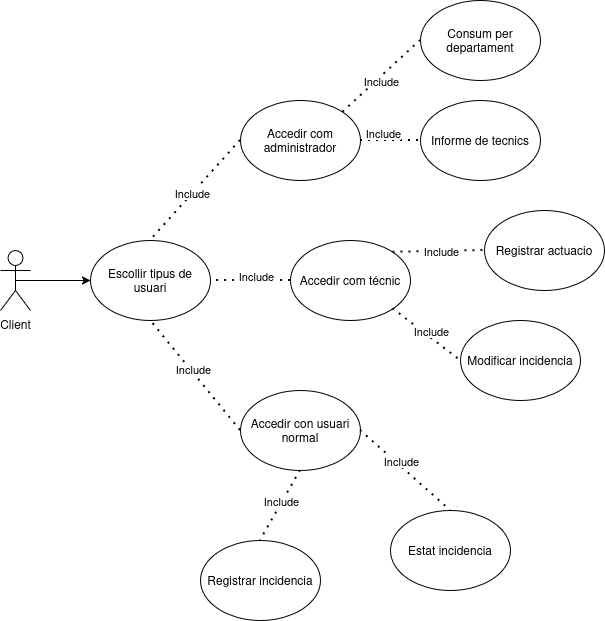

The diagram above was exported from draw.io. Its source (the exported page's mxGraphModel, read from the mxfile embedded in the PNG):
<mxGraphModel dx="1294" dy="795" grid="1" gridSize="10" guides="1" tooltips="1" connect="1" arrows="1" fold="1" page="1" pageScale="1" pageWidth="827" pageHeight="1169" math="0" shadow="0">
  <root>
    <mxCell id="0" />
    <mxCell id="1" parent="0" />
    <mxCell id="OlIVRMbuTcgB9o6yfz30-1" parent="1" style="shape=umlActor;verticalLabelPosition=bottom;verticalAlign=top;html=1;outlineConnect=0;" value="Client" vertex="1">
      <mxGeometry height="60" width="30" x="70" y="280" as="geometry" />
    </mxCell>
    <mxCell id="OlIVRMbuTcgB9o6yfz30-2" parent="1" style="ellipse;whiteSpace=wrap;html=1;" value="Escollir tipus de usuari" vertex="1">
      <mxGeometry height="80" width="120" x="160" y="270" as="geometry" />
    </mxCell>
    <mxCell id="OlIVRMbuTcgB9o6yfz30-3" parent="1" style="ellipse;whiteSpace=wrap;html=1;" value="Accedir com administrador" vertex="1">
      <mxGeometry height="80" width="120" x="310" y="130" as="geometry" />
    </mxCell>
    <mxCell id="OlIVRMbuTcgB9o6yfz30-4" parent="1" style="ellipse;whiteSpace=wrap;html=1;" value="&lt;div&gt;Accedir com técnic&lt;/div&gt;" vertex="1">
      <mxGeometry height="80" width="120" x="360" y="270" as="geometry" />
    </mxCell>
    <mxCell id="OlIVRMbuTcgB9o6yfz30-5" parent="1" style="ellipse;whiteSpace=wrap;html=1;" value="Accedir con usuari normal" vertex="1">
      <mxGeometry height="80" width="120" x="310" y="420" as="geometry" />
    </mxCell>
    <mxCell id="OlIVRMbuTcgB9o6yfz30-6" edge="1" parent="1" source="OlIVRMbuTcgB9o6yfz30-3" style="endArrow=none;dashed=1;html=1;dashPattern=1 3;strokeWidth=2;rounded=0;entryX=0.5;entryY=0;entryDx=0;entryDy=0;exitX=0;exitY=0.5;exitDx=0;exitDy=0;" target="OlIVRMbuTcgB9o6yfz30-2" value="">
      <mxGeometry height="50" relative="1" width="50" as="geometry">
        <mxPoint x="190" y="430" as="sourcePoint" />
        <mxPoint x="240" y="380" as="targetPoint" />
      </mxGeometry>
    </mxCell>
    <mxCell id="OlIVRMbuTcgB9o6yfz30-9" connectable="0" parent="OlIVRMbuTcgB9o6yfz30-6" style="edgeLabel;html=1;align=center;verticalAlign=middle;resizable=0;points=[];" value="Include" vertex="1">
      <mxGeometry relative="1" x="0.0619" y="-2" as="geometry">
        <mxPoint y="1" as="offset" />
      </mxGeometry>
    </mxCell>
    <mxCell id="OlIVRMbuTcgB9o6yfz30-7" edge="1" parent="1" source="OlIVRMbuTcgB9o6yfz30-4" style="endArrow=none;dashed=1;html=1;dashPattern=1 3;strokeWidth=2;rounded=0;entryX=1;entryY=0.5;entryDx=0;entryDy=0;exitX=0;exitY=0.5;exitDx=0;exitDy=0;" target="OlIVRMbuTcgB9o6yfz30-2" value="">
      <mxGeometry height="50" relative="1" width="50" as="geometry">
        <mxPoint x="260" y="440" as="sourcePoint" />
        <mxPoint x="180" y="530" as="targetPoint" />
      </mxGeometry>
    </mxCell>
    <mxCell id="OlIVRMbuTcgB9o6yfz30-10" connectable="0" parent="OlIVRMbuTcgB9o6yfz30-7" style="edgeLabel;html=1;align=center;verticalAlign=middle;resizable=0;points=[];" value="Include" vertex="1">
      <mxGeometry relative="1" x="-0.125" y="-5" as="geometry">
        <mxPoint as="offset" />
      </mxGeometry>
    </mxCell>
    <mxCell id="OlIVRMbuTcgB9o6yfz30-8" edge="1" parent="1" source="OlIVRMbuTcgB9o6yfz30-5" style="endArrow=none;dashed=1;html=1;dashPattern=1 3;strokeWidth=2;rounded=0;entryX=0.5;entryY=1;entryDx=0;entryDy=0;exitX=0;exitY=0.5;exitDx=0;exitDy=0;" target="OlIVRMbuTcgB9o6yfz30-2" value="">
      <mxGeometry height="50" relative="1" width="50" as="geometry">
        <mxPoint x="270" y="470" as="sourcePoint" />
        <mxPoint x="190" y="560" as="targetPoint" />
      </mxGeometry>
    </mxCell>
    <mxCell id="OlIVRMbuTcgB9o6yfz30-11" connectable="0" parent="OlIVRMbuTcgB9o6yfz30-8" style="edgeLabel;html=1;align=center;verticalAlign=middle;resizable=0;points=[];" value="Include" vertex="1">
      <mxGeometry relative="1" x="0.103" y="-2" as="geometry">
        <mxPoint as="offset" />
      </mxGeometry>
    </mxCell>
    <mxCell id="OlIVRMbuTcgB9o6yfz30-12" edge="1" parent="1" source="OlIVRMbuTcgB9o6yfz30-1" style="endArrow=classic;html=1;rounded=0;exitX=0.5;exitY=0.5;exitDx=0;exitDy=0;exitPerimeter=0;entryX=0;entryY=0.5;entryDx=0;entryDy=0;" target="OlIVRMbuTcgB9o6yfz30-2" value="">
      <mxGeometry height="50" relative="1" width="50" as="geometry">
        <mxPoint x="140" y="430" as="sourcePoint" />
        <mxPoint x="190" y="380" as="targetPoint" />
      </mxGeometry>
    </mxCell>
    <mxCell id="OlIVRMbuTcgB9o6yfz30-14" parent="1" style="ellipse;whiteSpace=wrap;html=1;" value="Registrar incidencia" vertex="1">
      <mxGeometry height="80" width="120" x="270" y="570" as="geometry" />
    </mxCell>
    <mxCell id="OlIVRMbuTcgB9o6yfz30-15" parent="1" style="ellipse;whiteSpace=wrap;html=1;" value="Estat incidencia" vertex="1">
      <mxGeometry height="80" width="120" x="460" y="540" as="geometry" />
    </mxCell>
    <mxCell id="OlIVRMbuTcgB9o6yfz30-16" parent="1" style="ellipse;whiteSpace=wrap;html=1;" value="Modificar&amp;nbsp;incidencia" vertex="1">
      <mxGeometry height="80" width="120" x="530" y="350" as="geometry" />
    </mxCell>
    <mxCell id="OlIVRMbuTcgB9o6yfz30-17" parent="1" style="ellipse;whiteSpace=wrap;html=1;" value="Registrar actuacio" vertex="1">
      <mxGeometry height="80" width="120" x="554" y="240" as="geometry" />
    </mxCell>
    <mxCell id="OlIVRMbuTcgB9o6yfz30-18" parent="1" style="ellipse;whiteSpace=wrap;html=1;" value="Consum per departament" vertex="1">
      <mxGeometry height="80" width="120" x="490" y="30" as="geometry" />
    </mxCell>
    <mxCell id="OlIVRMbuTcgB9o6yfz30-19" parent="1" style="ellipse;whiteSpace=wrap;html=1;" value="Informe de tecnics" vertex="1">
      <mxGeometry height="80" width="120" x="490" y="130" as="geometry" />
    </mxCell>
    <mxCell id="OlIVRMbuTcgB9o6yfz30-20" edge="1" parent="1" source="OlIVRMbuTcgB9o6yfz30-5" style="endArrow=none;dashed=1;html=1;dashPattern=1 3;strokeWidth=2;rounded=0;exitX=0.5;exitY=1;exitDx=0;exitDy=0;entryX=0.5;entryY=0;entryDx=0;entryDy=0;" target="OlIVRMbuTcgB9o6yfz30-14" value="">
      <mxGeometry height="50" relative="1" width="50" as="geometry">
        <mxPoint x="90" y="550" as="sourcePoint" />
        <mxPoint x="140" y="500" as="targetPoint" />
      </mxGeometry>
    </mxCell>
    <mxCell id="OlIVRMbuTcgB9o6yfz30-21" edge="1" parent="1" source="OlIVRMbuTcgB9o6yfz30-5" style="endArrow=none;dashed=1;html=1;dashPattern=1 3;strokeWidth=2;rounded=0;exitX=1;exitY=0.5;exitDx=0;exitDy=0;entryX=0.5;entryY=0;entryDx=0;entryDy=0;" target="OlIVRMbuTcgB9o6yfz30-15" value="">
      <mxGeometry height="50" relative="1" width="50" as="geometry">
        <mxPoint x="590" y="530" as="sourcePoint" />
        <mxPoint x="640" y="480" as="targetPoint" />
      </mxGeometry>
    </mxCell>
    <mxCell id="OlIVRMbuTcgB9o6yfz30-22" edge="1" parent="1" source="OlIVRMbuTcgB9o6yfz30-4" style="endArrow=none;dashed=1;html=1;dashPattern=1 3;strokeWidth=2;rounded=0;exitX=1;exitY=1;exitDx=0;exitDy=0;entryX=0;entryY=0.5;entryDx=0;entryDy=0;" target="OlIVRMbuTcgB9o6yfz30-16" value="">
      <mxGeometry height="50" relative="1" width="50" as="geometry">
        <mxPoint x="670" y="490" as="sourcePoint" />
        <mxPoint x="720" y="440" as="targetPoint" />
      </mxGeometry>
    </mxCell>
    <mxCell id="OlIVRMbuTcgB9o6yfz30-23" edge="1" parent="1" source="OlIVRMbuTcgB9o6yfz30-4" style="endArrow=none;dashed=1;html=1;dashPattern=1 3;strokeWidth=2;rounded=0;exitX=1;exitY=0;exitDx=0;exitDy=0;entryX=0;entryY=0.5;entryDx=0;entryDy=0;" target="OlIVRMbuTcgB9o6yfz30-17" value="">
      <mxGeometry height="50" relative="1" width="50" as="geometry">
        <mxPoint x="700" y="230" as="sourcePoint" />
        <mxPoint x="750" y="180" as="targetPoint" />
      </mxGeometry>
    </mxCell>
    <mxCell id="OlIVRMbuTcgB9o6yfz30-25" edge="1" parent="1" source="OlIVRMbuTcgB9o6yfz30-3" style="endArrow=none;dashed=1;html=1;dashPattern=1 3;strokeWidth=2;rounded=0;exitX=1;exitY=0.5;exitDx=0;exitDy=0;entryX=0;entryY=0.5;entryDx=0;entryDy=0;" target="OlIVRMbuTcgB9o6yfz30-19" value="">
      <mxGeometry height="50" relative="1" width="50" as="geometry">
        <mxPoint x="680" y="210" as="sourcePoint" />
        <mxPoint x="730" y="160" as="targetPoint" />
      </mxGeometry>
    </mxCell>
    <mxCell id="OlIVRMbuTcgB9o6yfz30-26" edge="1" parent="1" source="OlIVRMbuTcgB9o6yfz30-3" style="endArrow=none;dashed=1;html=1;dashPattern=1 3;strokeWidth=2;rounded=0;exitX=1;exitY=0;exitDx=0;exitDy=0;entryX=0;entryY=0.5;entryDx=0;entryDy=0;" target="OlIVRMbuTcgB9o6yfz30-18" value="">
      <mxGeometry height="50" relative="1" width="50" as="geometry">
        <mxPoint x="330" y="120" as="sourcePoint" />
        <mxPoint x="380" y="70" as="targetPoint" />
      </mxGeometry>
    </mxCell>
    <mxCell id="OlIVRMbuTcgB9o6yfz30-27" connectable="0" parent="1" style="edgeLabel;html=1;align=center;verticalAlign=middle;resizable=0;points=[];" value="Include" vertex="1">
      <mxGeometry x="450" y="110" as="geometry" />
    </mxCell>
    <mxCell id="OlIVRMbuTcgB9o6yfz30-28" connectable="0" parent="1" style="edgeLabel;html=1;align=center;verticalAlign=middle;resizable=0;points=[];" value="Include" vertex="1">
      <mxGeometry x="450" y="160" as="geometry">
        <mxPoint x="2" y="2" as="offset" />
      </mxGeometry>
    </mxCell>
    <mxCell id="OlIVRMbuTcgB9o6yfz30-29" connectable="0" parent="1" style="edgeLabel;html=1;align=center;verticalAlign=middle;resizable=0;points=[];" value="Include" vertex="1">
      <mxGeometry x="510" y="280" as="geometry" />
    </mxCell>
    <mxCell id="OlIVRMbuTcgB9o6yfz30-30" connectable="0" parent="1" style="edgeLabel;html=1;align=center;verticalAlign=middle;resizable=0;points=[];" value="Include" vertex="1">
      <mxGeometry x="500" y="360" as="geometry" />
    </mxCell>
    <mxCell id="OlIVRMbuTcgB9o6yfz30-31" connectable="0" parent="1" style="edgeLabel;html=1;align=center;verticalAlign=middle;resizable=0;points=[];" value="Include" vertex="1">
      <mxGeometry x="470" y="490" as="geometry" />
    </mxCell>
    <mxCell id="OlIVRMbuTcgB9o6yfz30-32" connectable="0" parent="1" style="edgeLabel;html=1;align=center;verticalAlign=middle;resizable=0;points=[];" value="Include" vertex="1">
      <mxGeometry x="350" y="530" as="geometry" />
    </mxCell>
  </root>
</mxGraphModel>